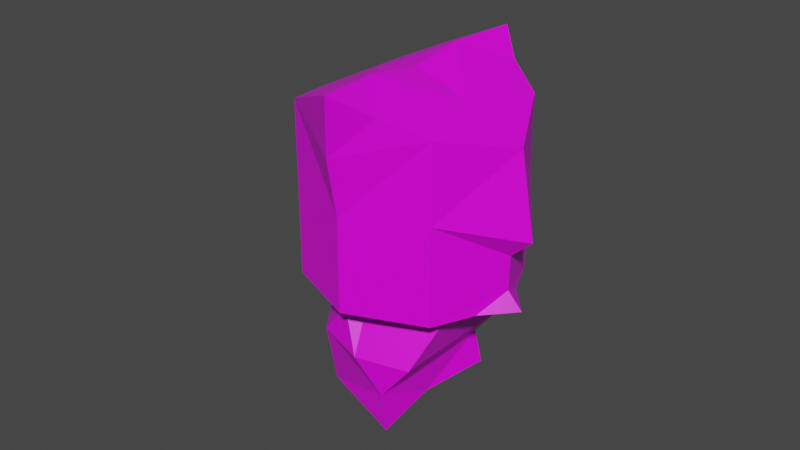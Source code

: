 # Source: ogre.blend  (saved by Blender 2.83.19; exported with 4.5.12 LTS)
import bpy
from mathutils import Matrix  # noqa: F401  (used for matrix-valued properties, if any)

bpy.ops.wm.read_factory_settings(use_empty=True)
scene = bpy.context.scene
scene.name = 'Scene'

# ---- collections
col_collection = bpy.data.collections.new('Collection'); scene.collection.children.link(col_collection)

# ---- images (referenced by path relative to the original .blend; pixels are not part of the script)
import os
ASSET_DIR = os.environ.get("B2B_ASSET_DIR", "")  # directory of the original .blend (textures are referenced by path, not embedded)
HERE = os.path.dirname(os.path.abspath(__file__))  # packed textures are extracted next to this script under _unpacked/

def load_image(name, relpath, width, height, colorspace="sRGB"):
    """Load a texture the original file referenced (path relative to the .blend, or extracted next to this script)."""
    p = next((c for c in (os.path.join(HERE, relpath), os.path.join(ASSET_DIR, relpath)) if relpath and os.path.exists(c)), "")
    if p:
        img = bpy.data.images.load(p, check_existing=True)
        img.name = name
    else:  # same state as the original file: an image datablock whose file is absent (Cycles renders it pink)
        img = bpy.data.images.new(name, width, height)
        img.source = "FILE"
        img.filepath = "//" + (relpath or name)
    img.colorspace_settings.name = colorspace
    return img
img_pallete_png = load_image('pallete.png', 'pallete.png', 1024, 1024, 'sRGB')

# ---- materials (node trees are filled in below, after node groups)
mat_material_011 = bpy.data.materials.new('Material.011')
mat_material_011.alpha_threshold = 0.0
mat_material_011.use_transparent_shadow = False
mat_material_011.line_color = (0.0, 0.0, 0.0, 1.0)

# ---- material node trees
mat_material_011.use_nodes = True; mat_material_011.node_tree.nodes.clear()
_N = mat_material_011.node_tree.nodes; _L = mat_material_011.node_tree.links
n0 = _N.new('ShaderNodeOutputMaterial'); n0.name = 'Material Output'; n0.location = (300, 300)
n1 = _N.new('ShaderNodeBsdfPrincipled'); n1.name = 'Principled BSDF'; n1.location = (10, 300)
n1.distribution = 'GGX'
n1.subsurface_method = 'BURLEY'
n1.inputs[2].default_value = 0.4
n1.inputs[3].default_value = 1.45
n1.inputs[27].default_value = (0.0, 0.0, 0.0, 1.0)
n1.inputs[28].default_value = 1.0
n2 = _N.new('ShaderNodeTexImage'); n2.name = 'Image Texture'; n2.location = (-280, 280)
n2.image = img_pallete_png
_L.new(n1.outputs[0], n0.inputs[0])
_L.new(n2.outputs[0], n1.inputs[0])
n0.is_active_output = True

# ---- world
world_world = bpy.data.worlds.new('World'); scene.world = world_world
world_world.use_nodes = True; world_world.node_tree.nodes.clear()
_N = world_world.node_tree.nodes; _L = world_world.node_tree.links
n0 = _N.new('ShaderNodeOutputWorld'); n0.name = 'World Output'; n0.location = (300, 300)
n1 = _N.new('ShaderNodeBackground'); n1.name = 'Background'; n1.location = (10, 300)
n1.inputs[0].default_value = (0.05088, 0.05088, 0.05088, 1.0)
_L.new(n1.outputs[0], n0.inputs[0])
n0.is_active_output = True
world_world.color = (0.05088, 0.05088, 0.05088)
world_world.use_sun_shadow = False
world_world.sun_shadow_jitter_overblur = 0.0

# ---- meshes
me_icosphere_005 = bpy.data.meshes.new('Icosphere.005')
me_icosphere_005.from_pydata([(-0.7626, 0.0, -1.44), (-0.03903, -0.5257, -0.8875), (-1.039, -0.8506, -0.8875), (-1.039, 0.8506, -0.8875), (-0.03903, 0.5257, -0.8875), (-0.4863, -0.8506, 0.006909), (-1.486, -0.5257, 0.006909), (-1.486, 0.5257, 0.006909), (-0.4863, 0.8506, 0.006909), (-0.3373, -0.309, -1.291), (-0.4998, -0.809, -0.966), (-0.3373, 0.309, -1.291), (-1.288, 0.0, -1.291), (-1.451, -0.5, -0.966), (-1.451, 0.5, -0.966), (-0.4998, 0.809, -0.966), (0.2873, -0.5415, -0.6381), (0.2873, 0.5415, -0.6381), (-0.7626, -1.0, -0.4403), (-1.714, -0.309, -0.4403), (-1.714, 0.309, -0.4403), (-0.7626, 1.0, -0.4403), (-0.1733, -0.8761, 0.2832), (-1.026, -0.809, 0.08543), (-1.026, 0.809, 0.08543), (-0.1733, 0.8761, 0.2832), (-0.1005, 0.0, 0.1741), (-3.516, 0.8423, -1.004), (-1.77, 0.8423, 0.004703), (-3.516, -0.8423, -1.004), (-1.77, -0.8423, 0.004703), (-2.628, 0.8423, -2.543), (-0.8807, 0.8423, -1.535), (-2.628, -0.8423, -2.543), (-0.8807, -0.8423, -1.535), (-0.6585, 0.0, -1.92), (-1.325, 1.209, -0.7651), (-2.747, 0.8423, -0.5594), (-1.858, -0.8423, -2.099), (-2.747, -0.8423, -0.5594), (-1.858, 0.8423, -2.099), (-3.503, -1.439, -1.898), (-3.552, 0.0, -0.5109), (-1.325, -1.209, -0.7651), (-2.218, 0.0, -2.82), (-3.503, 1.439, -1.898), (-2.037, 0.0, 0.4672), (-2.273, -1.209, -1.312), (-2.273, 1.209, -1.312), (-1.606, 0.0, -2.467), (-2.789, 0.0, 0.128), (-3.348, 0.0, -1.933), (-3.027, -1.111, -2.261), (-3.472, -1.111, -1.491), (-2.85, -1.333, -1.645), (-3.427, -0.6667, -1.979), (-3.472, 1.111, -1.491), (-3.027, 1.111, -2.261), (-2.85, 1.333, -1.645), (-3.427, 0.6667, -1.979), (-2.115, 0.0, 0.2172), (-2.469, 0.0, 0.02137), (-1.877, -0.3584, 0.1914), (-1.877, 0.3584, 0.1914), (-3.489, 0.0, -1.245), (-2.823, 0.0, -2.4)], [], [(1, 9, 11, 4, 17, 16), (1, 16, 22, 5, 18, 10), (0, 12, 14, 3, 15, 11), (10, 2, 13, 12, 0, 9), (2, 10, 18), (21, 24, 8), (18, 5, 23), (15, 3, 21), (11, 15, 4), (19, 20, 14, 12, 13), (3, 14, 20, 7, 24, 21), (2, 18, 23, 6, 19, 13), (9, 0, 11), (4, 15, 21, 8, 25, 17), (9, 1, 10), (23, 24, 7, 6), (20, 19, 6, 7), (24, 23, 5, 8), (22, 26, 5), (25, 8, 26), (5, 26, 8), (60, 62, 46), (63, 60, 46), (62, 60, 30), (60, 63, 28), (60, 28, 61), (60, 61, 30), (30, 61, 39), (50, 39, 61), (50, 61, 37), (28, 37, 61), (50, 42, 39), (42, 50, 37), (42, 29, 39), (37, 27, 42), (29, 42, 64), (53, 29, 64), (55, 53, 64), (51, 55, 64), (42, 27, 64), (27, 56, 64), (59, 64, 56), (64, 59, 51), (44, 65, 33), (33, 65, 52), (55, 52, 65), (51, 65, 55), (51, 59, 65), (59, 57, 65), (57, 31, 65), (31, 65, 44), (59, 56, 45), (45, 57, 59), (56, 58, 45), (45, 58, 57), (27, 58, 56), (37, 48, 27), (58, 27, 48), (57, 58, 31), (58, 48, 31), (31, 48, 40), (28, 48, 37), (36, 48, 28), (40, 48, 32), (32, 48, 36), (35, 32, 49), (40, 32, 49), (40, 49, 31), (31, 44, 49), (44, 33, 49), (33, 38, 49), (38, 34, 49), (34, 35, 49), (33, 52, 54), (53, 54, 29), (41, 54, 53), (52, 54, 41), (52, 41, 55), (41, 53, 55), (54, 47, 33), (33, 47, 38), (39, 29, 47), (54, 29, 47), (38, 47, 34), (43, 34, 47), (30, 43, 47), (39, 47, 30)])
_uv = me_icosphere_005.uv_layers.new(name='UVMap')
_uv.uv.foreach_set('vector', [0.5092, 0.01784, 0.5092, 0.01784, 0.5092, 0.01784, 0.5092, 0.01784, 0.5092, 0.01784, 0.5092, 0.01784, 0.5092, 0.01784, 0.5092, 0.01784, 0.5092, 0.01784, 0.5092, 0.01784, 0.5092, 0.01784, 0.5092, 0.01784, 0.5092, 0.01784, 0.5092, 0.01784, 0.5092, 0.01784, 0.5092, 0.01784, 0.5092, 0.01784, 0.5092, 0.01784, 0.5092, 0.01784, 0.5092, 0.01784, 0.5092, 0.01784, 0.5092, 0.01784, 0.5092, 0.01784, 0.5092, 0.01784, 0.5092, 0.01784, 0.5092, 0.01784, 0.5092, 0.01784, 0.5092, 0.01784, 0.5092, 0.01784, 0.5092, 0.01784, 0.5092, 0.01784, 0.5092, 0.01784, 0.5092, 0.01784, 0.5092, 0.01784, 0.5092, 0.01784, 0.5092, 0.01784, 0.5092, 0.01784, 0.5092, 0.01784, 0.5092, 0.01784, 0.5092, 0.01784, 0.5092, 0.01784, 0.5092, 0.01784, 0.5092, 0.01784, 0.5092, 0.01784, 0.5092, 0.01784, 0.5092, 0.01784, 0.5092, 0.01784, 0.5092, 0.01784, 0.5092, 0.01784, 0.5092, 0.01784, 0.5092, 0.01784, 0.5092, 0.01784, 0.5092, 0.01784, 0.5092, 0.01784, 0.5092, 0.01784, 0.5092, 0.01784, 0.5092, 0.01784, 0.5092, 0.01784, 0.5092, 0.01784, 0.5092, 0.01784, 0.5092, 0.01784, 0.5092, 0.01784, 0.5092, 0.01784, 0.5092, 0.01784, 0.5092, 0.01784, 0.5092, 0.01784, 0.5092, 0.01784, 0.5092, 0.01784, 0.5092, 0.01784, 0.5092, 0.01784, 0.5092, 0.01784, 0.5092, 0.01784, 0.5092, 0.01784, 0.5092, 0.01784, 0.5092, 0.01784, 0.5092, 0.01784, 0.5092, 0.01784, 0.5092, 0.01784, 0.5092, 0.01784, 0.5092, 0.01784, 0.5092, 0.01784, 0.5092, 0.01784, 0.5092, 0.01784, 0.5092, 0.01784, 0.5092, 0.01784, 0.5092, 0.01784, 0.5092, 0.01784, 0.5092, 0.01784, 0.5092, 0.01784, 0.5105, 0.1874, 0.5105, 0.1874, 0.5105, 0.1874, 0.5105, 0.1874, 0.5105, 0.1874, 0.5105, 0.1874, 0.5013, 0.01784, 0.5013, 0.01784, 0.5013, 0.01784, 0.5013, 0.01784, 0.5013, 0.01784, 0.5013, 0.01784, 0.5013, 0.01784, 0.5013, 0.01784, 0.5013, 0.01784, 0.5013, 0.01784, 0.5013, 0.01784, 0.5013, 0.01784, 0.5013, 0.01784, 0.5013, 0.01784, 0.5013, 0.01784, 0.5105, 0.1874, 0.5105, 0.1874, 0.5105, 0.1874, 0.5105, 0.1874, 0.5105, 0.1874, 0.5105, 0.1874, 0.5013, 0.01784, 0.5013, 0.01784, 0.5013, 0.01784, 0.5105, 0.1874, 0.5105, 0.1874, 0.5105, 0.1874, 0.5105, 0.1874, 0.5105, 0.1874, 0.5105, 0.1874, 0.5105, 0.1874, 0.5105, 0.1874, 0.5105, 0.1874, 0.5105, 0.1874, 0.5105, 0.1874, 0.5105, 0.1874, 0.5105, 0.1874, 0.5105, 0.1874, 0.5105, 0.1874, 0.5105, 0.1874, 0.5105, 0.1874, 0.5105, 0.1874, 0.5105, 0.1874, 0.5105, 0.1874, 0.5105, 0.1874, 0.5105, 0.1874, 0.5105, 0.1874, 0.5105, 0.1874, 0.5105, 0.1874, 0.5105, 0.1874, 0.5105, 0.1874, 0.5105, 0.1874, 0.5105, 0.1874, 0.5105, 0.1874, 0.5105, 0.1874, 0.5105, 0.1874, 0.5105, 0.1874, 0.5105, 0.1874, 0.5105, 0.1874, 0.5105, 0.1874, 0.5105, 0.1874, 0.5105, 0.1874, 0.5105, 0.1874, 0.5105, 0.1874, 0.5105, 0.1874, 0.5105, 0.1874, 0.5105, 0.1874, 0.5105, 0.1874, 0.5105, 0.1874, 0.5105, 0.1874, 0.5105, 0.1874, 0.5105, 0.1874, 0.5105, 0.1874, 0.5105, 0.1874, 0.5105, 0.1874, 0.5105, 0.1874, 0.5105, 0.1874, 0.5105, 0.1874, 0.5105, 0.1874, 0.5105, 0.1874, 0.5105, 0.1874, 0.5105, 0.1874, 0.5105, 0.1874, 0.5105, 0.1874, 0.8324, 0.9387, 0.8324, 0.9387, 0.8324, 0.9387, 0.8324, 0.9387, 0.8324, 0.9387, 0.8324, 0.9387, 0.8324, 0.9387, 0.8324, 0.9387, 0.8324, 0.9387, 0.8324, 0.9387, 0.8324, 0.9387, 0.8324, 0.9387, 0.5105, 0.1874, 0.5105, 0.1874, 0.5105, 0.1874, 0.5105, 0.1874, 0.5105, 0.1874, 0.5105, 0.1874, 0.5105, 0.1874, 0.5105, 0.1874, 0.5105, 0.1874, 0.5105, 0.1874, 0.5105, 0.1874, 0.5105, 0.1874, 0.5105, 0.1874, 0.5105, 0.1874, 0.5105, 0.1874, 0.5105, 0.1874, 0.5105, 0.1874, 0.5105, 0.1874, 0.5105, 0.1874, 0.5105, 0.1874, 0.5105, 0.1874, 0.5105, 0.1874, 0.5105, 0.1874, 0.5105, 0.1874, 0.5105, 0.1874, 0.5105, 0.1874, 0.5105, 0.1874, 0.5105, 0.1874, 0.5105, 0.1874, 0.5105, 0.1874, 0.5105, 0.1874, 0.5105, 0.1874, 0.5105, 0.1874, 0.5105, 0.1874, 0.5105, 0.1874, 0.5105, 0.1874, 0.5105, 0.1874, 0.5105, 0.1874, 0.5105, 0.1874, 0.5105, 0.1874, 0.5105, 0.1874, 0.5105, 0.1874, 0.5105, 0.1874, 0.5105, 0.1874, 0.5105, 0.1874, 0.5105, 0.1874, 0.5105, 0.1874, 0.5105, 0.1874, 0.5105, 0.1874, 0.5105, 0.1874, 0.5105, 0.1874, 0.5105, 0.1874, 0.5105, 0.1874, 0.5105, 0.1874, 0.5105, 0.1874, 0.5105, 0.1874, 0.5105, 0.1874, 0.5105, 0.1874, 0.5105, 0.1874, 0.5105, 0.1874, 0.8324, 0.9387, 0.8324, 0.9387, 0.8324, 0.9387, 0.8324, 0.9387, 0.8324, 0.9387, 0.8324, 0.9387, 0.8324, 0.9387, 0.8324, 0.9387, 0.8324, 0.9387, 0.8324, 0.9387, 0.8324, 0.9387, 0.8324, 0.9387, 0.5105, 0.1874, 0.5105, 0.1874, 0.5105, 0.1874, 0.5105, 0.1874, 0.5105, 0.1874, 0.5105, 0.1874, 0.5105, 0.1874, 0.5105, 0.1874, 0.5105, 0.1874, 0.5105, 0.1874, 0.5105, 0.1874, 0.5105, 0.1874, 0.5105, 0.1874, 0.5105, 0.1874, 0.5105, 0.1874, 0.5105, 0.1874, 0.5105, 0.1874, 0.5105, 0.1874, 0.5105, 0.1874, 0.5105, 0.1874, 0.5105, 0.1874, 0.5105, 0.1874, 0.5105, 0.1874, 0.5105, 0.1874])
me_icosphere_005.materials.append(mat_material_011)
me_icosphere_005.use_remesh_fix_poles = True
me_icosphere_005.use_remesh_preserve_attributes = False
me_icosphere_005.use_mirror_vertex_groups = False
me_icosphere_005.update()

# ---- objects
ob_ogre = bpy.data.objects.new('ogre', me_icosphere_005)

# ---- transforms, parenting, visibility, modifiers, constraints
ob_ogre.location = (-5.96e-08, 0.0, 0.0)
ob_ogre.rotation_euler = (-0.0, 2.094, -0.0)
ob_ogre.scale = (2.25, 2.25, 2.25)
ob_ogre.lineart.crease_threshold = 0.0

# ---- collection membership
col_collection.objects.link(ob_ogre)

# ---- scene / render settings (as saved in the file)
scene.frame_start = 1; scene.frame_end = 250; scene.frame_set(1)
scene.render.engine = 'BLENDER_EEVEE_NEXT'
scene.cycles.use_denoising = False
scene.cycles.samples = 128
scene.cycles.sampling_pattern = 'TABULATED_SOBOL'
scene.cycles.use_adaptive_sampling = False
scene.cycles.use_light_tree = False
scene.view_settings.view_transform = 'Filmic'
bpy.context.view_layer.update()

# ---- added for rendering (the .blend has no active camera and no usable light): camera, sun
cam_auto = bpy.data.cameras.new('AutoCamera')
cam_auto.lens = 50.0
cam_auto.sensor_width = 36.0
cam_auto.clip_end = 1000.0
ob_auto_camera = bpy.data.objects.new('AutoCamera', cam_auto)
scene.collection.objects.link(ob_auto_camera)
ob_auto_camera.location = (15.078, -18.6413, 16.9314)
ob_auto_camera.rotation_euler = (1.09748, -7.21219e-08, 0.694738)
scene.camera = ob_auto_camera
light_auto_sun = bpy.data.lights.new('AutoSun', 'SUN')
light_auto_sun.energy = 3.0
light_auto_sun.angle = 0.0523599
ob_auto_sun = bpy.data.objects.new('AutoSun', light_auto_sun)
scene.collection.objects.link(ob_auto_sun)
ob_auto_sun.rotation_euler = (0.872665, 0.174533, 0.523599)
bpy.context.view_layer.update()
